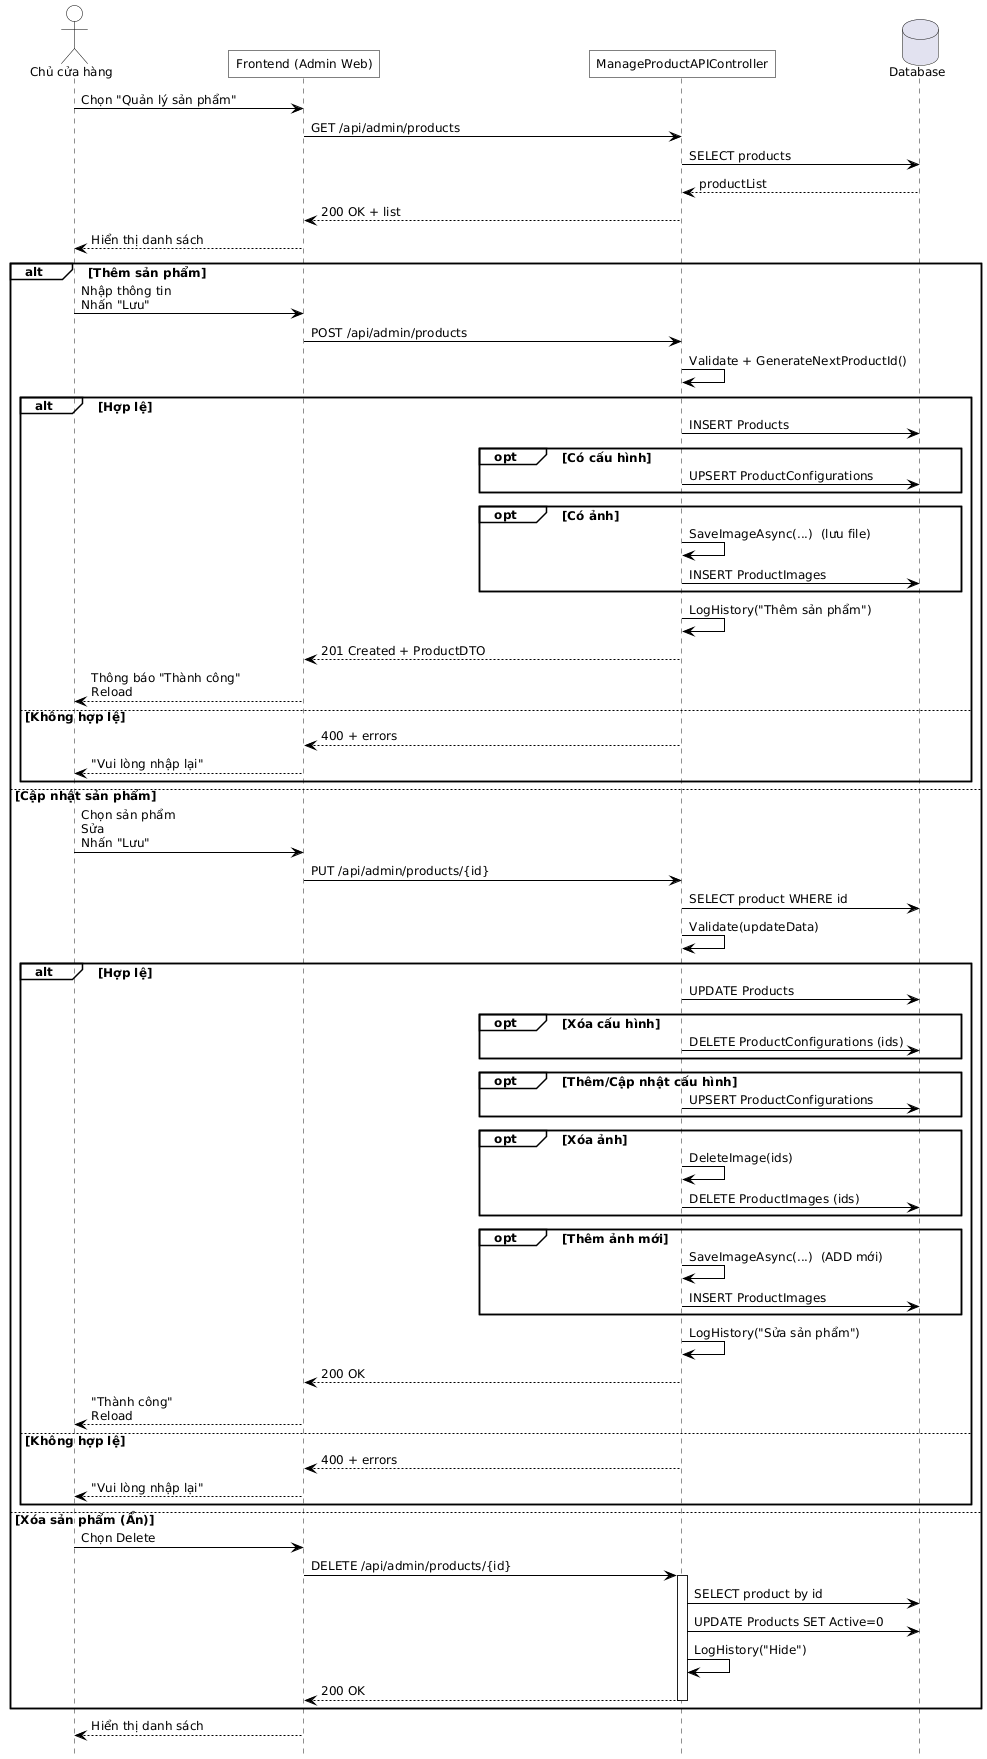

The diagram above was rendered by PlantUML. Its source (embedded in the PNG):
@startuml
hide footbox
skinparam defaultFontName Helvetica
skinparam defaultFontSize 12
skinparam maxMessageSize 500
skinparam ParticipantPadding 100

skinparam backgroundColor white
skinparam shadowing false
skinparam ActorBackgroundColor transparent
skinparam ParticipantBackgroundColor transparent
skinparam SequenceGroupBackgroundColor transparent
skinparam SequenceBoxBackgroundColor transparent
skinparam NoteBackgroundColor transparent

skinparam SequenceActivationBorderColor black
skinparam ActorBorderColor black
skinparam ParticipantBorderColor black
skinparam ArrowColor black
skinparam roundcorner 0


actor "Chủ cửa hàng" as OWNER
participant "Frontend (Admin Web)" as FE
participant "ManageProductAPIController" as API
database "Database" as DB

' 1) Mở màn quản lý
OWNER -> FE : Chọn "Quản lý sản phẩm"
FE -> API : GET /api/admin/products
API -> DB : SELECT products 
DB --> API : productList
API --> FE : 200 OK + list
FE --> OWNER : Hiển thị danh sách

' 2) Thao tác: Thêm / Sửa / Xóa(ẩn)
alt Thêm sản phẩm
  OWNER -> FE : Nhập thông tin\nNhấn "Lưu"
  FE -> API : POST /api/admin/products
  API -> API : Validate + GenerateNextProductId()
  alt Hợp lệ
    API -> DB : INSERT Products
    opt Có cấu hình
      API -> DB : UPSERT ProductConfigurations
    end
    opt Có ảnh
      API -> API : SaveImageAsync(...)  (lưu file)
      API -> DB : INSERT ProductImages
    end
    API -> API : LogHistory("Thêm sản phẩm")
    API --> FE : 201 Created + ProductDTO
    FE --> OWNER : Thông báo "Thành công"\nReload
  else Không hợp lệ
    API --> FE : 400 + errors
    FE --> OWNER : "Vui lòng nhập lại"
  end

else Cập nhật sản phẩm
  OWNER -> FE : Chọn sản phẩm\nSửa\nNhấn "Lưu"
  FE -> API : PUT /api/admin/products/{id}
  API -> DB : SELECT product WHERE id
  API -> API : Validate(updateData)
  alt Hợp lệ
    API -> DB : UPDATE Products
    opt Xóa cấu hình
      API -> DB : DELETE ProductConfigurations (ids)
    end
    opt Thêm/Cập nhật cấu hình
      API -> DB : UPSERT ProductConfigurations
    end
    opt Xóa ảnh
      API -> API : DeleteImage(ids)
      API -> DB : DELETE ProductImages (ids)
    end
    opt Thêm ảnh mới
      API -> API : SaveImageAsync(...)  (ADD mới)
      API -> DB : INSERT ProductImages
    end
    API -> API : LogHistory("Sửa sản phẩm")
    API --> FE : 200 OK
    FE --> OWNER : "Thành công"\nReload
  else Không hợp lệ
    API --> FE : 400 + errors
    FE --> OWNER : "Vui lòng nhập lại"
  end

else Xóa sản phẩm (Ẩn)
  OWNER -> FE : Chọn Delete
  FE -> API : DELETE /api/admin/products/{id}
  activate API
  API -> DB : SELECT product by id
  API -> DB : UPDATE Products SET Active=0
  API -> API : LogHistory("Hide")
  API --> FE : 200 OK
  deactivate API
end

FE --> OWNER : Hiển thị danh sách
@enduml